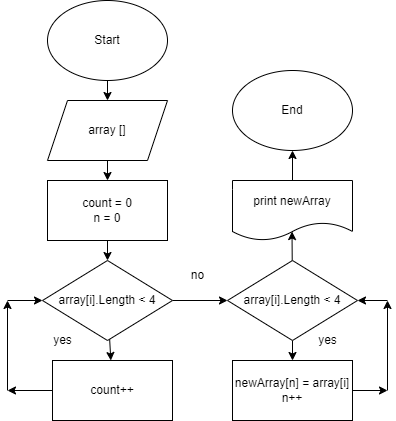

The diagram above was exported from draw.io. Its source (the exported page's mxGraphModel, read from the mxfile embedded in the PNG):
<mxGraphModel dx="1599" dy="463" grid="1" gridSize="10" guides="1" tooltips="1" connect="1" arrows="1" fold="1" page="1" pageScale="1" pageWidth="827" pageHeight="1169" math="0" shadow="0">
  <root>
    <mxCell id="0" />
    <mxCell id="1" parent="0" />
    <mxCell id="2" value="Start" style="ellipse;whiteSpace=wrap;html=1;" vertex="1" parent="1">
      <mxGeometry x="60" y="40" width="120" height="80" as="geometry" />
    </mxCell>
    <mxCell id="3" value="array []" style="shape=parallelogram;perimeter=parallelogramPerimeter;whiteSpace=wrap;html=1;fixedSize=1;" vertex="1" parent="1">
      <mxGeometry x="60" y="140" width="120" height="60" as="geometry" />
    </mxCell>
    <mxCell id="4" value="count = 0&lt;br&gt;n = 0" style="rounded=0;whiteSpace=wrap;html=1;" vertex="1" parent="1">
      <mxGeometry x="60" y="220" width="120" height="60" as="geometry" />
    </mxCell>
    <mxCell id="17" value="" style="edgeStyle=none;html=1;" edge="1" parent="1" source="5" target="6">
      <mxGeometry relative="1" as="geometry" />
    </mxCell>
    <mxCell id="18" style="edgeStyle=none;html=1;exitX=1;exitY=0.5;exitDx=0;exitDy=0;entryX=0;entryY=0.5;entryDx=0;entryDy=0;" edge="1" parent="1" source="5" target="14">
      <mxGeometry relative="1" as="geometry" />
    </mxCell>
    <mxCell id="5" value="array[i].Length &amp;lt; 4" style="rhombus;whiteSpace=wrap;html=1;" vertex="1" parent="1">
      <mxGeometry x="55" y="300" width="130" height="80" as="geometry" />
    </mxCell>
    <mxCell id="7" style="edgeStyle=none;html=1;" edge="1" parent="1" source="6">
      <mxGeometry relative="1" as="geometry">
        <mxPoint x="20" y="430" as="targetPoint" />
      </mxGeometry>
    </mxCell>
    <mxCell id="6" value="count++" style="whiteSpace=wrap;html=1;" vertex="1" parent="1">
      <mxGeometry x="65" y="400" width="120" height="60" as="geometry" />
    </mxCell>
    <mxCell id="10" value="" style="endArrow=classic;html=1;" edge="1" parent="1">
      <mxGeometry width="50" height="50" relative="1" as="geometry">
        <mxPoint x="20" y="430" as="sourcePoint" />
        <mxPoint x="20" y="340" as="targetPoint" />
      </mxGeometry>
    </mxCell>
    <mxCell id="11" value="" style="endArrow=classic;html=1;" edge="1" parent="1" target="5">
      <mxGeometry width="50" height="50" relative="1" as="geometry">
        <mxPoint x="20" y="340" as="sourcePoint" />
        <mxPoint x="250" y="240" as="targetPoint" />
      </mxGeometry>
    </mxCell>
    <mxCell id="16" value="" style="edgeStyle=none;html=1;" edge="1" parent="1" source="14" target="15">
      <mxGeometry relative="1" as="geometry" />
    </mxCell>
    <mxCell id="33" value="" style="edgeStyle=none;html=1;entryX=0.496;entryY=0.851;entryDx=0;entryDy=0;entryPerimeter=0;" edge="1" parent="1" source="14" target="32">
      <mxGeometry relative="1" as="geometry" />
    </mxCell>
    <mxCell id="14" value="array[i].Length &amp;lt; 4" style="rhombus;whiteSpace=wrap;html=1;" vertex="1" parent="1">
      <mxGeometry x="240" y="300" width="130" height="80" as="geometry" />
    </mxCell>
    <mxCell id="15" value="newArray[n] = array[i]&lt;br&gt;n++" style="whiteSpace=wrap;html=1;" vertex="1" parent="1">
      <mxGeometry x="245" y="400" width="120" height="60" as="geometry" />
    </mxCell>
    <mxCell id="19" value="" style="endArrow=classic;html=1;exitX=0.5;exitY=1;exitDx=0;exitDy=0;entryX=0.5;entryY=0;entryDx=0;entryDy=0;" edge="1" parent="1" source="2" target="3">
      <mxGeometry width="50" height="50" relative="1" as="geometry">
        <mxPoint x="390" y="310" as="sourcePoint" />
        <mxPoint x="440" y="260" as="targetPoint" />
      </mxGeometry>
    </mxCell>
    <mxCell id="22" value="" style="endArrow=classic;html=1;exitX=0.5;exitY=1;exitDx=0;exitDy=0;entryX=0.5;entryY=0;entryDx=0;entryDy=0;" edge="1" parent="1" source="3" target="4">
      <mxGeometry width="50" height="50" relative="1" as="geometry">
        <mxPoint x="390" y="310" as="sourcePoint" />
        <mxPoint x="440" y="260" as="targetPoint" />
      </mxGeometry>
    </mxCell>
    <mxCell id="23" value="" style="endArrow=classic;html=1;exitX=0.5;exitY=1;exitDx=0;exitDy=0;entryX=0.5;entryY=0;entryDx=0;entryDy=0;" edge="1" parent="1" source="4" target="5">
      <mxGeometry width="50" height="50" relative="1" as="geometry">
        <mxPoint x="390" y="310" as="sourcePoint" />
        <mxPoint x="440" y="260" as="targetPoint" />
      </mxGeometry>
    </mxCell>
    <mxCell id="24" value="yes" style="text;html=1;align=center;verticalAlign=middle;resizable=0;points=[];autosize=1;strokeColor=none;fillColor=none;" vertex="1" parent="1">
      <mxGeometry x="55" y="365" width="40" height="30" as="geometry" />
    </mxCell>
    <mxCell id="25" value="no" style="text;html=1;align=center;verticalAlign=middle;resizable=0;points=[];autosize=1;strokeColor=none;fillColor=none;" vertex="1" parent="1">
      <mxGeometry x="190" y="300" width="40" height="30" as="geometry" />
    </mxCell>
    <mxCell id="26" value="yes" style="text;html=1;align=center;verticalAlign=middle;resizable=0;points=[];autosize=1;strokeColor=none;fillColor=none;" vertex="1" parent="1">
      <mxGeometry x="320" y="365" width="40" height="30" as="geometry" />
    </mxCell>
    <mxCell id="29" value="" style="endArrow=classic;html=1;exitX=1;exitY=0.5;exitDx=0;exitDy=0;" edge="1" parent="1" source="15">
      <mxGeometry width="50" height="50" relative="1" as="geometry">
        <mxPoint x="370" y="430" as="sourcePoint" />
        <mxPoint x="400" y="430" as="targetPoint" />
      </mxGeometry>
    </mxCell>
    <mxCell id="30" value="" style="endArrow=classic;html=1;" edge="1" parent="1">
      <mxGeometry width="50" height="50" relative="1" as="geometry">
        <mxPoint x="400" y="430" as="sourcePoint" />
        <mxPoint x="400" y="340" as="targetPoint" />
      </mxGeometry>
    </mxCell>
    <mxCell id="31" value="" style="endArrow=classic;html=1;entryX=1;entryY=0.5;entryDx=0;entryDy=0;" edge="1" parent="1" target="14">
      <mxGeometry width="50" height="50" relative="1" as="geometry">
        <mxPoint x="400" y="340" as="sourcePoint" />
        <mxPoint x="440" y="330" as="targetPoint" />
      </mxGeometry>
    </mxCell>
    <mxCell id="36" value="" style="edgeStyle=none;html=1;" edge="1" parent="1" source="32" target="34">
      <mxGeometry relative="1" as="geometry" />
    </mxCell>
    <mxCell id="32" value="print newArray" style="shape=document;whiteSpace=wrap;html=1;boundedLbl=1;" vertex="1" parent="1">
      <mxGeometry x="245" y="220" width="120" height="60" as="geometry" />
    </mxCell>
    <mxCell id="34" value="End" style="ellipse;whiteSpace=wrap;html=1;" vertex="1" parent="1">
      <mxGeometry x="245" y="110" width="120" height="80" as="geometry" />
    </mxCell>
  </root>
</mxGraphModel>